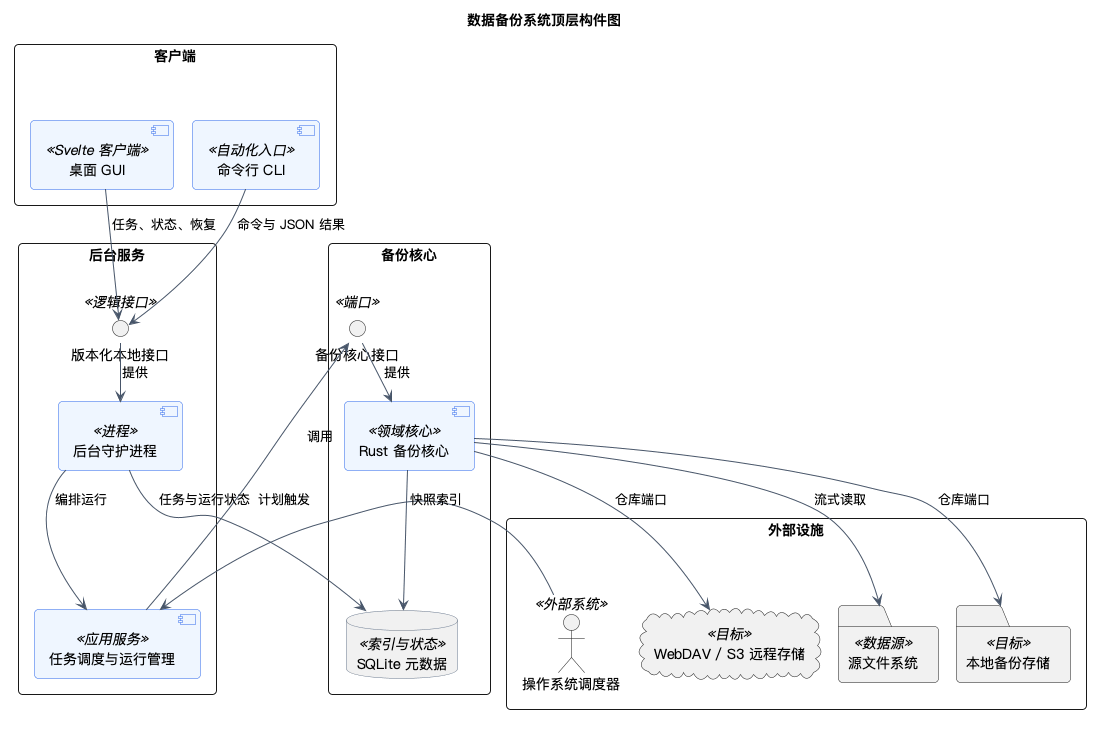

The diagram above was rendered by PlantUML. Its source (embedded in the PNG):
@startuml
title 数据备份系统顶层构件图
skinparam backgroundColor white
skinparam shadowing false
skinparam defaultFontName PingFang SC
skinparam ArrowColor #475569
skinparam BorderColor #64748B
skinparam packageStyle rectangle
skinparam roundcorner 8
top to bottom direction
skinparam componentStyle uml2
skinparam componentBorderColor #2563EB
skinparam componentBackgroundColor #EFF6FF
skinparam databaseBorderColor #64748B
package "客户端" {
  component "桌面 GUI" as GUI <<Svelte 客户端>>
  component "命令行 CLI" as CLI <<自动化入口>>
}
package "后台服务" {
  interface "版本化本地接口" as API <<逻辑接口>>
  component "后台守护进程" as Daemon <<进程>>
  component "任务调度与运行管理" as Scheduler <<应用服务>>
}
package "备份核心" {
  interface "备份核心接口" as CoreAPI <<端口>>
  component "Rust 备份核心" as Core <<领域核心>>
  database "SQLite 元数据" as Meta <<索引与状态>>
}
package "外部设施" {
  actor "操作系统调度器" as OS <<外部系统>>
  folder "源文件系统" as Source <<数据源>>
  folder "本地备份存储" as Local <<目标>>
  cloud "WebDAV / S3 远程存储" as Remote <<目标>>
}
GUI --> API : 任务、状态、恢复
CLI --> API : 命令与 JSON 结果
API --> Daemon : 提供
OS --> Scheduler : 计划触发
Daemon --> Scheduler : 编排运行
Scheduler --> CoreAPI : 调用
CoreAPI --> Core : 提供
Daemon --> Meta : 任务与运行状态
Core --> Meta : 快照索引
Core --> Source : 流式读取
Core --> Local : 仓库端口
Core --> Remote : 仓库端口
@enduml